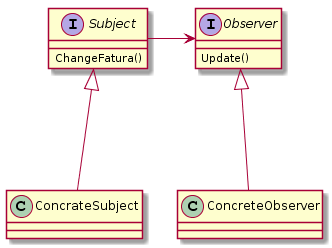

The diagram above was rendered by PlantUML. Its source (embedded in the PNG):
@startuml
Interface Subject
{
 ChangeFatura()
}

class ConcrateSubject{
  
}

Interface Observer{
  
 Update()
}
class ConcreteObserver
{
}

Subject -> Observer
ConcrateSubject -up--|> Subject
ConcreteObserver-up--|> Observer
@enduml